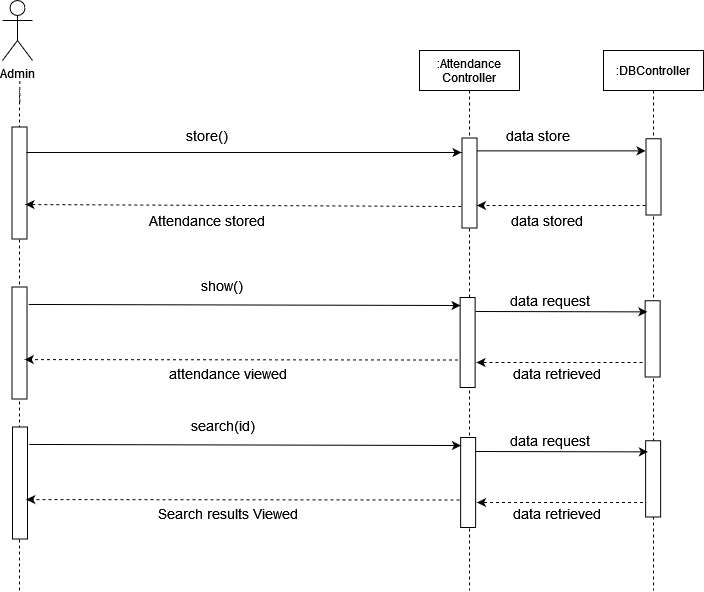

The diagram above was exported from draw.io. Its source (the exported page's mxGraphModel, read from the mxfile embedded in the PNG):
<mxGraphModel dx="1108" dy="440" grid="1" gridSize="10" guides="1" tooltips="1" connect="1" arrows="1" fold="1" page="1" pageScale="1" pageWidth="850" pageHeight="1100" math="0" shadow="0">
  <root>
    <mxCell id="0" />
    <mxCell id="1" parent="0" />
    <mxCell id="43O_uIWzfcOK6B5ozyFL-1" value="Admin" style="shape=umlActor;verticalLabelPosition=bottom;verticalAlign=top;html=1;outlineConnect=0;" vertex="1" parent="1">
      <mxGeometry x="700" y="370" width="30" height="60" as="geometry" />
    </mxCell>
    <mxCell id="43O_uIWzfcOK6B5ozyFL-2" value="" style="endArrow=none;dashed=1;html=1;startArrow=none;" edge="1" parent="1">
      <mxGeometry width="50" height="50" relative="1" as="geometry">
        <mxPoint x="717.3483870967743" y="471.5" as="sourcePoint" />
        <mxPoint x="717.25" y="450" as="targetPoint" />
      </mxGeometry>
    </mxCell>
    <mxCell id="43O_uIWzfcOK6B5ozyFL-6" value="" style="endArrow=none;dashed=1;html=1;startArrow=none;" edge="1" parent="1">
      <mxGeometry width="50" height="50" relative="1" as="geometry">
        <mxPoint x="717" y="960" as="sourcePoint" />
        <mxPoint x="717" y="460" as="targetPoint" />
      </mxGeometry>
    </mxCell>
    <mxCell id="43O_uIWzfcOK6B5ozyFL-7" value=":Attendance&#10;Controller" style="shape=umlLifeline;perimeter=lifelinePerimeter;container=1;collapsible=0;recursiveResize=0;rounded=0;shadow=0;strokeWidth=1;" vertex="1" parent="1">
      <mxGeometry x="1117" y="420" width="100" height="540" as="geometry" />
    </mxCell>
    <mxCell id="43O_uIWzfcOK6B5ozyFL-8" value="" style="endArrow=classic;html=1;rounded=0;exitX=0.143;exitY=0.029;exitDx=0;exitDy=0;exitPerimeter=0;entryX=0.095;entryY=1.145;entryDx=0;entryDy=0;entryPerimeter=0;" edge="1" parent="43O_uIWzfcOK6B5ozyFL-7" source="43O_uIWzfcOK6B5ozyFL-18">
      <mxGeometry width="50" height="50" relative="1" as="geometry">
        <mxPoint x="-138.25499999999988" y="100.88" as="sourcePoint" />
        <mxPoint x="226.07000000000016" y="100.37875000000008" as="targetPoint" />
      </mxGeometry>
    </mxCell>
    <mxCell id="43O_uIWzfcOK6B5ozyFL-9" value="" style="endArrow=classic;html=1;dashed=1;entryX=0.75;entryY=0;entryDx=0;entryDy=0;" edge="1" parent="43O_uIWzfcOK6B5ozyFL-7" target="43O_uIWzfcOK6B5ozyFL-18">
      <mxGeometry width="50" height="50" relative="1" as="geometry">
        <mxPoint x="226" y="155" as="sourcePoint" />
        <mxPoint x="-138.99500000000012" y="152.29449999999986" as="targetPoint" />
      </mxGeometry>
    </mxCell>
    <mxCell id="43O_uIWzfcOK6B5ozyFL-10" value="" style="rounded=0;whiteSpace=wrap;html=1;rotation=90;" vertex="1" parent="43O_uIWzfcOK6B5ozyFL-7">
      <mxGeometry x="3.1299999999999955" y="284.5" width="90" height="15" as="geometry" />
    </mxCell>
    <mxCell id="43O_uIWzfcOK6B5ozyFL-18" value="" style="rounded=0;whiteSpace=wrap;html=1;rotation=90;" vertex="1" parent="1">
      <mxGeometry x="1122" y="545" width="90" height="15" as="geometry" />
    </mxCell>
    <mxCell id="43O_uIWzfcOK6B5ozyFL-19" value="" style="rounded=0;whiteSpace=wrap;html=1;rotation=90;" vertex="1" parent="1">
      <mxGeometry x="661" y="545" width="112" height="15" as="geometry" />
    </mxCell>
    <mxCell id="43O_uIWzfcOK6B5ozyFL-20" value="&lt;font style=&quot;font-size: 14px&quot;&gt;Attendance stored&lt;br&gt;&lt;/font&gt;" style="text;html=1;strokeColor=none;fillColor=none;align=center;verticalAlign=middle;whiteSpace=wrap;rounded=0;" vertex="1" parent="1">
      <mxGeometry x="820" y="580" width="170" height="20" as="geometry" />
    </mxCell>
    <mxCell id="43O_uIWzfcOK6B5ozyFL-21" value="" style="endArrow=classic;html=1;" edge="1" parent="1">
      <mxGeometry width="50" height="50" relative="1" as="geometry">
        <mxPoint x="724" y="522" as="sourcePoint" />
        <mxPoint x="1159" y="522" as="targetPoint" />
      </mxGeometry>
    </mxCell>
    <mxCell id="43O_uIWzfcOK6B5ozyFL-22" value="" style="endArrow=classic;html=1;dashed=1;exitX=0.661;exitY=1.049;exitDx=0;exitDy=0;exitPerimeter=0;" edge="1" parent="1">
      <mxGeometry width="50" height="50" relative="1" as="geometry">
        <mxPoint x="1158.765" y="575.9899999999999" as="sourcePoint" />
        <mxPoint x="723" y="574" as="targetPoint" />
      </mxGeometry>
    </mxCell>
    <mxCell id="43O_uIWzfcOK6B5ozyFL-23" value="&lt;div&gt;&lt;font style=&quot;font-size: 14px&quot;&gt;store()&lt;/font&gt;&lt;/div&gt;" style="text;html=1;strokeColor=none;fillColor=none;align=center;verticalAlign=middle;whiteSpace=wrap;rounded=0;" vertex="1" parent="1">
      <mxGeometry x="885" y="495" width="40" height="20" as="geometry" />
    </mxCell>
    <mxCell id="43O_uIWzfcOK6B5ozyFL-24" value="" style="rounded=0;whiteSpace=wrap;html=1;rotation=90;" vertex="1" parent="1">
      <mxGeometry x="661" y="705" width="112" height="15" as="geometry" />
    </mxCell>
    <mxCell id="43O_uIWzfcOK6B5ozyFL-25" value="&lt;font style=&quot;font-size: 14px&quot;&gt;attendance viewed&lt;/font&gt;" style="text;html=1;strokeColor=none;fillColor=none;align=center;verticalAlign=middle;whiteSpace=wrap;rounded=0;" vertex="1" parent="1">
      <mxGeometry x="841" y="732.88" width="170" height="20" as="geometry" />
    </mxCell>
    <mxCell id="43O_uIWzfcOK6B5ozyFL-26" value="" style="endArrow=classic;html=1;exitX=0.147;exitY=-0.244;exitDx=0;exitDy=0;exitPerimeter=0;entryX=0.078;entryY=0.775;entryDx=0;entryDy=0;entryPerimeter=0;" edge="1" parent="1">
      <mxGeometry width="50" height="50" relative="1" as="geometry">
        <mxPoint x="726.1600000000001" y="673.9639999999998" as="sourcePoint" />
        <mxPoint x="1158.005" y="675.02" as="targetPoint" />
      </mxGeometry>
    </mxCell>
    <mxCell id="43O_uIWzfcOK6B5ozyFL-27" value="" style="endArrow=classic;html=1;dashed=1;entryX=0.447;entryY=0.283;entryDx=0;entryDy=0;entryPerimeter=0;exitX=0.65;exitY=1.142;exitDx=0;exitDy=0;exitPerimeter=0;" edge="1" parent="1">
      <mxGeometry width="50" height="50" relative="1" as="geometry">
        <mxPoint x="1155.5" y="729.5" as="sourcePoint" />
        <mxPoint x="722.2549999999999" y="729.0545" as="targetPoint" />
      </mxGeometry>
    </mxCell>
    <mxCell id="43O_uIWzfcOK6B5ozyFL-28" value="&lt;div&gt;&lt;font style=&quot;font-size: 14px&quot;&gt;show()&lt;/font&gt;&lt;/div&gt;" style="text;html=1;strokeColor=none;fillColor=none;align=center;verticalAlign=middle;whiteSpace=wrap;rounded=0;" vertex="1" parent="1">
      <mxGeometry x="900" y="645" width="40" height="20" as="geometry" />
    </mxCell>
    <mxCell id="43O_uIWzfcOK6B5ozyFL-29" value=":DBController" style="shape=umlLifeline;perimeter=lifelinePerimeter;container=1;collapsible=0;recursiveResize=0;rounded=0;shadow=0;strokeWidth=1;" vertex="1" parent="1">
      <mxGeometry x="1301" y="420" width="100" height="540" as="geometry" />
    </mxCell>
    <mxCell id="43O_uIWzfcOK6B5ozyFL-31" value="" style="rounded=0;whiteSpace=wrap;html=1;rotation=90;" vertex="1" parent="43O_uIWzfcOK6B5ozyFL-29">
      <mxGeometry x="11" y="280.88" width="76.25" height="15" as="geometry" />
    </mxCell>
    <mxCell id="43O_uIWzfcOK6B5ozyFL-33" value="" style="rounded=0;whiteSpace=wrap;html=1;rotation=90;" vertex="1" parent="1">
      <mxGeometry x="1312.88" y="538.88" width="76.25" height="15" as="geometry" />
    </mxCell>
    <mxCell id="43O_uIWzfcOK6B5ozyFL-34" value="&lt;div&gt;&lt;font style=&quot;font-size: 14px&quot;&gt;data store&lt;/font&gt;&lt;font style=&quot;font-size: 14px&quot;&gt;d&lt;/font&gt;&lt;/div&gt;" style="text;html=1;strokeColor=none;fillColor=none;align=center;verticalAlign=middle;whiteSpace=wrap;rounded=0;" vertex="1" parent="1">
      <mxGeometry x="1176.75" y="580" width="134.75" height="20" as="geometry" />
    </mxCell>
    <mxCell id="43O_uIWzfcOK6B5ozyFL-35" value="&lt;div&gt;&lt;font style=&quot;font-size: 14px&quot;&gt;data store&lt;br&gt;&lt;/font&gt;&lt;/div&gt;" style="text;html=1;strokeColor=none;fillColor=none;align=center;verticalAlign=middle;whiteSpace=wrap;rounded=0;" vertex="1" parent="1">
      <mxGeometry x="1161" y="495" width="150.5" height="20" as="geometry" />
    </mxCell>
    <mxCell id="43O_uIWzfcOK6B5ozyFL-36" value="" style="endArrow=classic;html=1;rounded=0;entryX=0.172;entryY=1.175;entryDx=0;entryDy=0;entryPerimeter=0;" edge="1" parent="1">
      <mxGeometry width="50" height="50" relative="1" as="geometry">
        <mxPoint x="1173" y="681" as="sourcePoint" />
        <mxPoint x="1344.8799999999997" y="681.3700000000001" as="targetPoint" />
      </mxGeometry>
    </mxCell>
    <mxCell id="43O_uIWzfcOK6B5ozyFL-37" value="" style="endArrow=classic;html=1;dashed=1;" edge="1" parent="1">
      <mxGeometry width="50" height="50" relative="1" as="geometry">
        <mxPoint x="1340" y="732" as="sourcePoint" />
        <mxPoint x="1174" y="732" as="targetPoint" />
      </mxGeometry>
    </mxCell>
    <mxCell id="43O_uIWzfcOK6B5ozyFL-38" value="&lt;div&gt;&lt;font style=&quot;font-size: 14px&quot;&gt;data request&lt;/font&gt;&lt;/div&gt;" style="text;html=1;strokeColor=none;fillColor=none;align=center;verticalAlign=middle;whiteSpace=wrap;rounded=0;" vertex="1" parent="1">
      <mxGeometry x="1171.87" y="659.88" width="150.5" height="20" as="geometry" />
    </mxCell>
    <mxCell id="43O_uIWzfcOK6B5ozyFL-39" value="&lt;div&gt;&lt;font style=&quot;font-size: 14px&quot;&gt;data retrieved&lt;br&gt;&lt;/font&gt;&lt;/div&gt;" style="text;html=1;strokeColor=none;fillColor=none;align=center;verticalAlign=middle;whiteSpace=wrap;rounded=0;" vertex="1" parent="1">
      <mxGeometry x="1187.62" y="732.88" width="134.75" height="20" as="geometry" />
    </mxCell>
    <mxCell id="43O_uIWzfcOK6B5ozyFL-50" value="" style="rounded=0;whiteSpace=wrap;html=1;rotation=90;" vertex="1" parent="1">
      <mxGeometry x="1120.63" y="844.5" width="90" height="15" as="geometry" />
    </mxCell>
    <mxCell id="43O_uIWzfcOK6B5ozyFL-51" value="" style="rounded=0;whiteSpace=wrap;html=1;rotation=90;" vertex="1" parent="1">
      <mxGeometry x="661.5" y="845" width="112" height="15" as="geometry" />
    </mxCell>
    <mxCell id="43O_uIWzfcOK6B5ozyFL-52" value="&lt;font style=&quot;font-size: 14px&quot;&gt;Search results Viewed &lt;/font&gt;" style="text;html=1;strokeColor=none;fillColor=none;align=center;verticalAlign=middle;whiteSpace=wrap;rounded=0;" vertex="1" parent="1">
      <mxGeometry x="841" y="872.8800000000001" width="170" height="20" as="geometry" />
    </mxCell>
    <mxCell id="43O_uIWzfcOK6B5ozyFL-53" value="" style="endArrow=classic;html=1;exitX=0.147;exitY=-0.244;exitDx=0;exitDy=0;exitPerimeter=0;entryX=0.078;entryY=0.775;entryDx=0;entryDy=0;entryPerimeter=0;" edge="1" parent="1">
      <mxGeometry width="50" height="50" relative="1" as="geometry">
        <mxPoint x="726.66" y="813.9639999999998" as="sourcePoint" />
        <mxPoint x="1158.505" y="815.02" as="targetPoint" />
      </mxGeometry>
    </mxCell>
    <mxCell id="43O_uIWzfcOK6B5ozyFL-54" value="" style="endArrow=classic;html=1;dashed=1;entryX=0.447;entryY=0.283;entryDx=0;entryDy=0;entryPerimeter=0;exitX=0.65;exitY=1.142;exitDx=0;exitDy=0;exitPerimeter=0;" edge="1" parent="1">
      <mxGeometry width="50" height="50" relative="1" as="geometry">
        <mxPoint x="1157" y="869.5" as="sourcePoint" />
        <mxPoint x="723.7549999999998" y="869.0545000000002" as="targetPoint" />
      </mxGeometry>
    </mxCell>
    <mxCell id="43O_uIWzfcOK6B5ozyFL-55" value="&lt;div&gt;&lt;font style=&quot;font-size: 14px&quot;&gt;search(id)&lt;/font&gt;&lt;/div&gt;" style="text;html=1;strokeColor=none;fillColor=none;align=center;verticalAlign=middle;whiteSpace=wrap;rounded=0;" vertex="1" parent="1">
      <mxGeometry x="901" y="785" width="40" height="20" as="geometry" />
    </mxCell>
    <mxCell id="43O_uIWzfcOK6B5ozyFL-56" value="" style="rounded=0;whiteSpace=wrap;html=1;rotation=90;" vertex="1" parent="1">
      <mxGeometry x="1312.5" y="840.8800000000001" width="76.25" height="15" as="geometry" />
    </mxCell>
    <mxCell id="43O_uIWzfcOK6B5ozyFL-57" value="" style="endArrow=classic;html=1;rounded=0;entryX=0.172;entryY=1.175;entryDx=0;entryDy=0;entryPerimeter=0;" edge="1" parent="1">
      <mxGeometry width="50" height="50" relative="1" as="geometry">
        <mxPoint x="1173.5" y="821" as="sourcePoint" />
        <mxPoint x="1345.3799999999997" y="821.3700000000001" as="targetPoint" />
      </mxGeometry>
    </mxCell>
    <mxCell id="43O_uIWzfcOK6B5ozyFL-58" value="" style="endArrow=classic;html=1;dashed=1;" edge="1" parent="1">
      <mxGeometry width="50" height="50" relative="1" as="geometry">
        <mxPoint x="1340.5000000000005" y="872" as="sourcePoint" />
        <mxPoint x="1174.5" y="872" as="targetPoint" />
      </mxGeometry>
    </mxCell>
    <mxCell id="43O_uIWzfcOK6B5ozyFL-59" value="&lt;div&gt;&lt;font style=&quot;font-size: 14px&quot;&gt;data request&lt;/font&gt;&lt;/div&gt;" style="text;html=1;strokeColor=none;fillColor=none;align=center;verticalAlign=middle;whiteSpace=wrap;rounded=0;" vertex="1" parent="1">
      <mxGeometry x="1172.37" y="799.88" width="150.5" height="20" as="geometry" />
    </mxCell>
    <mxCell id="43O_uIWzfcOK6B5ozyFL-60" value="&lt;div&gt;&lt;font style=&quot;font-size: 14px&quot;&gt;data retrieved&lt;br&gt;&lt;/font&gt;&lt;/div&gt;" style="text;html=1;strokeColor=none;fillColor=none;align=center;verticalAlign=middle;whiteSpace=wrap;rounded=0;" vertex="1" parent="1">
      <mxGeometry x="1188.12" y="872.8800000000001" width="134.75" height="20" as="geometry" />
    </mxCell>
  </root>
</mxGraphModel>